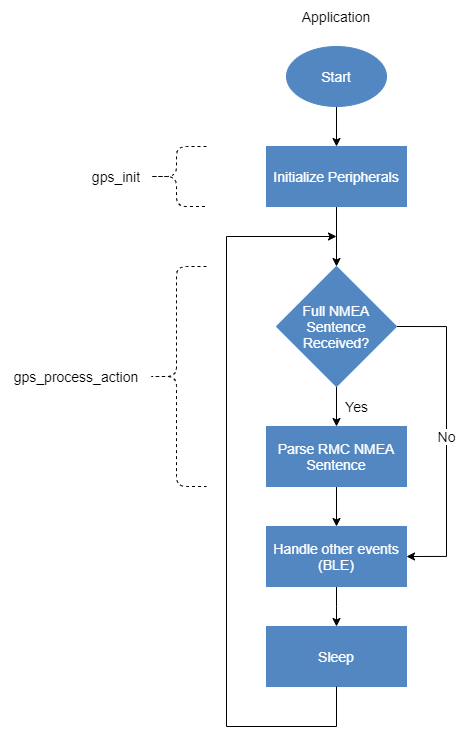

The diagram above was exported from draw.io. Its source (the exported page's mxGraphModel, read from the mxfile embedded in the PNG):
<mxGraphModel dx="1056" dy="669" grid="1" gridSize="10" guides="1" tooltips="1" connect="1" arrows="1" fold="1" page="1" pageScale="1" pageWidth="1169" pageHeight="827" math="0" shadow="0">
  <root>
    <mxCell id="0" />
    <mxCell id="1" parent="0" />
    <mxCell id="QKePxf8q24fRvTMrpofA-14" value="" style="edgeStyle=orthogonalEdgeStyle;rounded=0;orthogonalLoop=1;jettySize=auto;html=1;fontSize=14;fontColor=#000000;" edge="1" parent="1" source="QKePxf8q24fRvTMrpofA-1" target="QKePxf8q24fRvTMrpofA-2">
      <mxGeometry relative="1" as="geometry" />
    </mxCell>
    <mxCell id="QKePxf8q24fRvTMrpofA-1" value="Start" style="ellipse;whiteSpace=wrap;html=1;fontStyle=0;fillColor=#5387C2;strokeColor=#5387C2;fontColor=#FFFFFF;fontSize=14;" vertex="1" parent="1">
      <mxGeometry x="410" y="130" width="100" height="60" as="geometry" />
    </mxCell>
    <mxCell id="QKePxf8q24fRvTMrpofA-13" value="" style="edgeStyle=orthogonalEdgeStyle;rounded=0;orthogonalLoop=1;jettySize=auto;html=1;fontSize=14;fontColor=#000000;" edge="1" parent="1" source="QKePxf8q24fRvTMrpofA-2" target="QKePxf8q24fRvTMrpofA-4">
      <mxGeometry relative="1" as="geometry" />
    </mxCell>
    <mxCell id="QKePxf8q24fRvTMrpofA-2" value="Initialize Peripherals" style="rounded=0;whiteSpace=wrap;html=1;strokeColor=#5387C2;fillColor=#5387C2;fontSize=14;fontColor=#FFFFFF;fontStyle=0" vertex="1" parent="1">
      <mxGeometry x="390" y="230" width="140" height="60" as="geometry" />
    </mxCell>
    <mxCell id="QKePxf8q24fRvTMrpofA-11" value="" style="edgeStyle=orthogonalEdgeStyle;rounded=0;orthogonalLoop=1;jettySize=auto;html=1;fontSize=14;fontColor=#000000;" edge="1" parent="1" source="QKePxf8q24fRvTMrpofA-3" target="QKePxf8q24fRvTMrpofA-7">
      <mxGeometry relative="1" as="geometry" />
    </mxCell>
    <mxCell id="QKePxf8q24fRvTMrpofA-3" value="Parse RMC NMEA Sentence" style="rounded=0;whiteSpace=wrap;html=1;strokeColor=#5387C2;fillColor=#5387C2;fontSize=14;fontColor=#FFFFFF;fontStyle=0" vertex="1" parent="1">
      <mxGeometry x="390" y="510" width="140" height="60" as="geometry" />
    </mxCell>
    <mxCell id="QKePxf8q24fRvTMrpofA-8" value="Yes" style="edgeStyle=orthogonalEdgeStyle;rounded=0;orthogonalLoop=1;jettySize=auto;html=1;fontSize=14;" edge="1" parent="1" source="QKePxf8q24fRvTMrpofA-4" target="QKePxf8q24fRvTMrpofA-3">
      <mxGeometry y="20" relative="1" as="geometry">
        <mxPoint as="offset" />
      </mxGeometry>
    </mxCell>
    <mxCell id="QKePxf8q24fRvTMrpofA-10" value="No" style="edgeStyle=orthogonalEdgeStyle;rounded=0;orthogonalLoop=1;jettySize=auto;html=1;exitX=1;exitY=0.5;exitDx=0;exitDy=0;entryX=1;entryY=0.5;entryDx=0;entryDy=0;fontSize=14;fontColor=#000000;" edge="1" parent="1" source="QKePxf8q24fRvTMrpofA-4" target="QKePxf8q24fRvTMrpofA-7">
      <mxGeometry relative="1" as="geometry">
        <Array as="points">
          <mxPoint x="570" y="410" />
          <mxPoint x="570" y="640" />
        </Array>
      </mxGeometry>
    </mxCell>
    <mxCell id="QKePxf8q24fRvTMrpofA-4" value="Full NMEA Sentence Received?" style="rhombus;whiteSpace=wrap;html=1;strokeColor=#5387C2;fillColor=#5387C2;fontSize=14;fontColor=#FFFFFF;fontStyle=0" vertex="1" parent="1">
      <mxGeometry x="400" y="350" width="120" height="120" as="geometry" />
    </mxCell>
    <mxCell id="QKePxf8q24fRvTMrpofA-5" value="gps_init" style="text;html=1;strokeColor=none;fillColor=none;align=center;verticalAlign=middle;whiteSpace=wrap;rounded=0;fontSize=14;" vertex="1" parent="1">
      <mxGeometry x="210" y="250" width="60" height="20" as="geometry" />
    </mxCell>
    <mxCell id="QKePxf8q24fRvTMrpofA-6" value="gps_process_action" style="text;html=1;strokeColor=none;fillColor=none;align=center;verticalAlign=middle;whiteSpace=wrap;rounded=0;fontSize=14;fontColor=#000000;" vertex="1" parent="1">
      <mxGeometry x="130" y="450" width="140" height="20" as="geometry" />
    </mxCell>
    <mxCell id="QKePxf8q24fRvTMrpofA-25" value="" style="edgeStyle=elbowEdgeStyle;rounded=0;orthogonalLoop=1;jettySize=auto;elbow=vertical;html=1;fontSize=14;fontColor=#000000;" edge="1" parent="1" source="QKePxf8q24fRvTMrpofA-7" target="QKePxf8q24fRvTMrpofA-24">
      <mxGeometry relative="1" as="geometry" />
    </mxCell>
    <mxCell id="QKePxf8q24fRvTMrpofA-7" value="Handle other events&lt;br&gt;(BLE)" style="rounded=0;whiteSpace=wrap;html=1;strokeColor=#5387C2;fillColor=#5387C2;fontSize=14;fontColor=#FFFFFF;fontStyle=0" vertex="1" parent="1">
      <mxGeometry x="390" y="610" width="140" height="60" as="geometry" />
    </mxCell>
    <mxCell id="QKePxf8q24fRvTMrpofA-21" value="" style="shape=curlyBracket;whiteSpace=wrap;html=1;rounded=1;fillColor=#5387C2;fontSize=14;fontColor=#000000;dashed=1;" vertex="1" parent="1">
      <mxGeometry x="270" y="230" width="60" height="60" as="geometry" />
    </mxCell>
    <mxCell id="QKePxf8q24fRvTMrpofA-22" value="" style="shape=curlyBracket;whiteSpace=wrap;html=1;rounded=1;strokeColor=#000000;fillColor=#000000;fontSize=14;fontColor=#000000;dashed=1;" vertex="1" parent="1">
      <mxGeometry x="270" y="350" width="60" height="220" as="geometry" />
    </mxCell>
    <mxCell id="QKePxf8q24fRvTMrpofA-23" value="Application" style="text;html=1;strokeColor=none;fillColor=none;align=center;verticalAlign=middle;whiteSpace=wrap;rounded=0;dashed=1;fontSize=14;fontColor=#000000;" vertex="1" parent="1">
      <mxGeometry x="420" y="90" width="80" height="20" as="geometry" />
    </mxCell>
    <mxCell id="QKePxf8q24fRvTMrpofA-24" value="Sleep" style="rounded=0;whiteSpace=wrap;html=1;strokeColor=#5387C2;fillColor=#5387C2;fontSize=14;fontColor=#FFFFFF;fontStyle=0" vertex="1" parent="1">
      <mxGeometry x="390" y="710" width="140" height="60" as="geometry" />
    </mxCell>
    <mxCell id="QKePxf8q24fRvTMrpofA-32" value="" style="endArrow=classic;html=1;fontSize=14;fontColor=#000000;" edge="1" parent="1">
      <mxGeometry width="50" height="50" relative="1" as="geometry">
        <mxPoint x="350" y="320" as="sourcePoint" />
        <mxPoint x="460" y="320" as="targetPoint" />
      </mxGeometry>
    </mxCell>
    <mxCell id="QKePxf8q24fRvTMrpofA-33" value="" style="endArrow=none;html=1;fontSize=14;fontColor=#000000;" edge="1" parent="1">
      <mxGeometry width="50" height="50" relative="1" as="geometry">
        <mxPoint x="350" y="810" as="sourcePoint" />
        <mxPoint x="350" y="320" as="targetPoint" />
      </mxGeometry>
    </mxCell>
    <mxCell id="QKePxf8q24fRvTMrpofA-34" value="" style="endArrow=none;html=1;fontSize=14;fontColor=#000000;" edge="1" parent="1">
      <mxGeometry width="50" height="50" relative="1" as="geometry">
        <mxPoint x="350" y="810" as="sourcePoint" />
        <mxPoint x="460" y="810" as="targetPoint" />
      </mxGeometry>
    </mxCell>
    <mxCell id="QKePxf8q24fRvTMrpofA-35" value="" style="endArrow=none;html=1;fontSize=14;fontColor=#000000;entryX=0.5;entryY=1;entryDx=0;entryDy=0;" edge="1" parent="1" target="QKePxf8q24fRvTMrpofA-24">
      <mxGeometry width="50" height="50" relative="1" as="geometry">
        <mxPoint x="460" y="810" as="sourcePoint" />
        <mxPoint x="500" y="710" as="targetPoint" />
      </mxGeometry>
    </mxCell>
  </root>
</mxGraphModel>